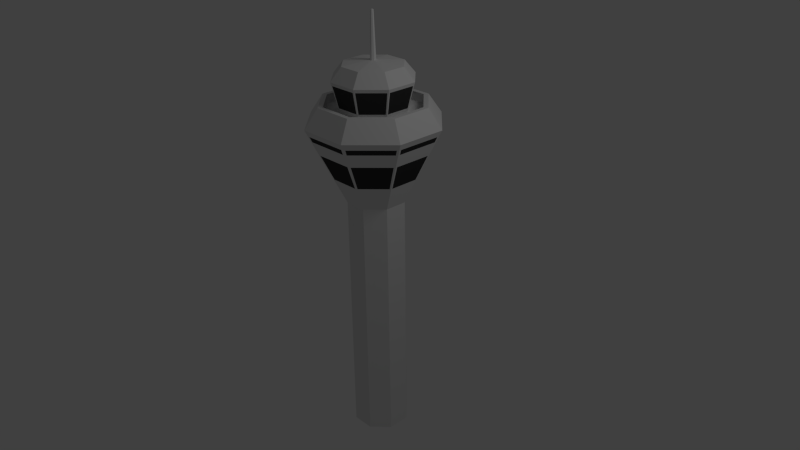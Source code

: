 # Source: Tower.blend  (saved by Blender 2.63.4; exported with 4.5.12 LTS)
import bpy
from mathutils import Matrix  # noqa: F401  (used for matrix-valued properties, if any)

bpy.ops.wm.read_factory_settings(use_empty=True)
scene = bpy.context.scene
scene.name = 'Scene'

# ---- collections
col_collection_1 = bpy.data.collections.new('Collection 1'); scene.collection.children.link(col_collection_1)

# ---- materials (node trees are filled in below, after node groups)
mat_beton = bpy.data.materials.new('Beton')
mat_beton.alpha_threshold = 0.0
mat_beton.use_transparent_shadow = False
mat_beton.preview_render_type = 'SHADERBALL'
mat_beton.roughness = 0.5
mat_beton.specular_intensity = 0.03279
mat_beton.line_color = (0.0, 0.0, 0.0, 1.0)
mat_vitresbas = bpy.data.materials.new('VitresBas')
mat_vitresbas.alpha_threshold = 0.0
mat_vitresbas.use_transparent_shadow = False
mat_vitresbas.diffuse_color = (0.04203, 0.04203, 0.04203, 1.0)
mat_vitresbas.roughness = 0.5
mat_vitresbas.line_color = (0.0, 0.0, 0.0, 1.0)
mat_vitreshaut = bpy.data.materials.new('VitresHaut')
mat_vitreshaut.alpha_threshold = 0.0
mat_vitreshaut.use_transparent_shadow = False
mat_vitreshaut.preview_render_type = 'CUBE'
mat_vitreshaut.diffuse_color = (0.04445, 0.04445, 0.04445, 1.0)
mat_vitreshaut.roughness = 0.5
mat_vitreshaut.line_color = (0.0, 0.0, 0.0, 1.0)

# ---- material node trees

# ---- world
world_world = bpy.data.worlds.new('World'); scene.world = world_world
world_world.color = (0.05088, 0.05088, 0.05088)
world_world.use_sun_shadow = False
world_world.sun_shadow_jitter_overblur = 0.0
world_world.cycles.sampling_method = 'MANUAL'
world_world.cycles.sample_map_resolution = 256

# ---- cameras
cam_camera = bpy.data.cameras.new('Camera')
cam_camera.clip_end = 100.0
cam_camera.lens = 35.0
cam_camera.sensor_width = 32.0
cam_camera.sensor_height = 18.0
cam_camera.ortho_scale = 7.314
cam_camera.dof.focus_distance = 0.0
cam_camera.dof.aperture_fstop = 128.0

# ---- lights
light_lamp = bpy.data.lights.new('Lamp', 'POINT')
light_lamp.transmission_factor = 0.0
light_lamp.cutoff_distance = 30.0
light_lamp.energy = 100.0
light_lamp.shadow_buffer_clip_start = 1.001
light_lamp.shadow_soft_size = 1.0
light_lamp.shadow_maximum_resolution = 0.006
light_lamp.use_absolute_resolution = True
light_lamp.cycles.use_multiple_importance_sampling = False

# ---- meshes
me_cylinder = bpy.data.meshes.new('Cylinder')
me_cylinder.from_pydata([(0.6364, -0.6364, 0.0), (0.6364, -0.6364, 7.9), (-8.39e-08, -0.9, 0.0), (-8.39e-08, -0.9, 7.9), (1.464, -1.464, 10.3), (1.171, -1.171, 10.9), (6.929e-08, -1.656, 10.9), (1.064, -1.064, 10.9), (9.13e-08, -1.505, 10.9), (9.13e-08, -1.505, 10.63), (1.064, -1.064, 10.63), (8.374e-08, -1.009, 10.63), (0.7136, -0.7136, 10.63), (8.98e-08, -1.258, 11.58), (0.8893, -0.8893, 11.58), (8.43e-08, -0.931, 11.98), (0.6583, -0.6583, 11.98), (0.06583, -0.06583, 12.08), (0.05713, -1.869, 9.94), (1.281, -1.362, 9.94), (0.05957, -1.949, 10.11), (0.03373, -0.03373, 13.46), (1.336, -1.42, 10.11), (0.05071, -1.659, 9.503), (1.137, -1.209, 9.503), (5.96e-08, 0.0, 13.48), (0.03894, -1.274, 8.701), (0.8732, -0.9283, 8.701), (0.03229, -0.03433, 13.46), (0.00144, -0.04711, 13.46), (0.06302, -0.067, 12.08), (0.00281, -0.09194, 12.08), (0.6302, -0.67, 11.98), (0.0281, -0.9194, 11.98), (0.8514, -0.9051, 11.58), (0.03797, -1.242, 11.58), (0.6832, -0.7262, 10.63), (0.03046, -0.9966, 10.63), (1.188, -1.188, 9.503), (0.9122, -0.9122, 8.701), (-9.501e-08, -1.68, 9.503), (-8.946e-08, -1.29, 8.701), (1.019, -1.083, 10.63), (0.04544, -1.487, 10.63), (1.019, -1.083, 10.9), (0.04544, -1.487, 10.9), (1.121, -1.192, 10.9), (0.04999, -1.635, 10.9), (1.395, -1.395, 10.11), (-9.919e-08, -1.973, 10.11), (1.401, -1.49, 10.3), (0.06249, -2.044, 10.3), (0.6092, -0.6476, 7.9), (0.02717, -0.8887, 7.9), (-9.805e-08, -1.893, 9.94), (1.338, -1.338, 9.94), (0.02717, -0.8887, 0.0), (0.6092, -0.6476, 0.0), (-0.6364, -0.6364, 0.0), (-0.6364, -0.6364, 7.9), (1.192e-07, -2.07, 10.3), (-1.171, -1.171, 10.9), (-1.064, -1.064, 10.9), (-1.064, -1.064, 10.63), (-0.7136, -0.7136, 10.63), (-0.8893, -0.8893, 11.58), (-0.6583, -0.6583, 11.98), (4.47e-08, -0.0931, 12.08), (-1.281, -1.362, 9.94), (-0.05713, -1.869, 9.94), (-1.336, -1.42, 10.11), (4.284e-08, -0.0477, 13.46), (-0.03373, -0.03373, 13.46), (-0.05957, -1.949, 10.11), (-1.137, -1.209, 9.503), (-0.05071, -1.659, 9.503), (-0.8732, -0.9283, 8.701), (-0.03894, -1.274, 8.701), (-0.00144, -0.04711, 13.46), (-0.03229, -0.03433, 13.46), (-0.00281, -0.09194, 12.08), (-0.06302, -0.067, 12.08), (-0.0281, -0.9194, 11.98), (-0.6302, -0.67, 11.98), (-0.03797, -1.242, 11.58), (-0.8514, -0.9051, 11.58), (-0.03046, -0.9966, 10.63), (-0.6832, -0.7262, 10.63), (-1.188, -1.188, 9.503), (-0.04544, -1.487, 10.63), (-1.019, -1.083, 10.63), (-0.04544, -1.487, 10.9), (-1.019, -1.083, 10.9), (-0.04999, -1.635, 10.9), (-1.121, -1.192, 10.9), (-1.395, -1.395, 10.11), (-0.06249, -2.044, 10.3), (-1.401, -1.49, 10.3), (-0.02717, -0.8887, 7.9), (-0.6092, -0.6476, 7.9), (-1.338, -1.338, 9.94), (-0.6092, -0.6476, 0.0), (-0.02717, -0.8887, 0.0), (-0.9, 0.0, 7.9), (-1.464, -1.464, 10.3), (-2.07, 0.0, 10.3), (-1.505, -3.576e-07, 10.9), (-1.505, -3.576e-07, 10.63), (-1.009, -1.788e-07, 10.63), (-1.258, -1.788e-07, 11.58), (-0.931, -1.788e-07, 11.98), (-0.0931, -7.451e-08, 12.08), (-0.06583, -0.06583, 12.08), (-1.869, -0.05713, 9.94), (-1.362, -1.281, 9.94), (-1.949, -0.05957, 10.11), (-0.0477, -6.519e-08, 13.46), (-1.42, -1.336, 10.11), (-1.659, -0.05071, 9.503), (-1.209, -1.137, 9.503), (-1.274, -0.03894, 8.701), (-0.9283, -0.8732, 8.701), (-0.03433, -0.03229, 13.46), (-0.04711, -0.00144, 13.46), (-0.067, -0.06302, 12.08), (-0.09194, -0.00281, 12.08), (-0.67, -0.6302, 11.98), (-0.9194, -0.0281, 11.98), (-0.9051, -0.8514, 11.58), (-1.242, -0.03797, 11.58), (-0.7262, -0.6832, 10.63), (-0.9966, -0.03046, 10.63), (-0.9122, -0.9122, 8.701), (-1.68, 0.0, 9.503), (-1.083, -1.019, 10.63), (-1.487, -0.04544, 10.63), (-1.083, -1.019, 10.9), (-1.487, -0.04544, 10.9), (-1.192, -1.121, 10.9), (-1.635, -0.04999, 10.9), (-1.49, -1.401, 10.3), (-2.044, -0.06249, 10.3), (-0.6476, -0.6092, 7.9), (-0.8887, -0.02717, 7.9), (-1.893, 0.0, 9.94), (-0.8887, -0.02717, 0.0), (-0.6476, -0.6092, 0.0), (-0.9, -1.49e-07, 0.0), (-1.656, -3.576e-07, 10.9), (-1.171, 1.171, 10.9), (-1.064, 1.064, 10.9), (-1.064, 1.064, 10.63), (-0.7136, 0.7136, 10.63), (-0.8893, 0.8893, 11.58), (-0.6583, 0.6583, 11.98), (-0.06583, 0.06583, 12.08), (-1.362, 1.281, 9.94), (-1.869, 0.05713, 9.94), (-1.42, 1.336, 10.11), (-0.03373, 0.03373, 13.46), (-1.949, 0.05957, 10.11), (-1.209, 1.137, 9.503), (-1.659, 0.05071, 9.503), (-0.9283, 0.8732, 8.701), (-1.274, 0.03894, 8.701), (-0.04711, 0.00144, 13.46), (-0.03433, 0.03229, 13.46), (-0.09194, 0.00281, 12.08), (-0.067, 0.06302, 12.08), (-0.9194, 0.0281, 11.98), (-0.67, 0.6302, 11.98), (-1.242, 0.03797, 11.58), (-0.9051, 0.8514, 11.58), (-0.9966, 0.03046, 10.63), (-0.7262, 0.6832, 10.63), (-1.29, -1.788e-07, 8.701), (-0.9122, 0.9122, 8.701), (-1.487, 0.04544, 10.63), (-1.083, 1.019, 10.63), (-1.487, 0.04544, 10.9), (-1.083, 1.019, 10.9), (-1.635, 0.04999, 10.9), (-1.192, 1.121, 10.9), (-1.973, -1.788e-07, 10.11), (-1.395, 1.395, 10.11), (-2.044, 0.06249, 10.3), (-1.49, 1.401, 10.3), (-0.8887, 0.02717, 7.9), (-0.6476, 0.6092, 7.9), (-1.338, 1.338, 9.94), (-0.6476, 0.6092, 0.0), (-0.8887, 0.02717, 0.0), (-0.6364, 0.6364, 0.0), (-0.6364, 0.6364, 7.9), (-5.96e-08, 0.9, 7.9), (-1.464, 1.464, 10.3), (-2.98e-07, 1.656, 10.9), (-5.364e-07, 1.505, 10.9), (-5.364e-07, 1.505, 10.63), (-2.98e-07, 1.009, 10.63), (-2.384e-07, 0.931, 11.98), (-8.196e-08, 0.0931, 12.08), (-0.05713, 1.869, 9.94), (-1.281, 1.362, 9.94), (-0.05957, 1.949, 10.11), (-6.892e-08, 0.0477, 13.46), (-1.336, 1.42, 10.11), (-0.05071, 1.659, 9.503), (-1.137, 1.209, 9.503), (-0.03894, 1.274, 8.701), (-0.8732, 0.9283, 8.701), (-0.03229, 0.03433, 13.46), (-0.00144, 0.04711, 13.46), (-0.06302, 0.067, 12.08), (-0.00281, 0.09194, 12.08), (-0.6302, 0.67, 11.98), (-0.0281, 0.9194, 11.98), (-0.8514, 0.9051, 11.58), (-0.03797, 1.242, 11.58), (-0.6832, 0.7262, 10.63), (-0.03046, 0.9966, 10.63), (-1.188, 1.188, 9.503), (-5.96e-08, 1.29, 8.701), (-1.019, 1.083, 10.63), (-0.04544, 1.487, 10.63), (-1.019, 1.083, 10.9), (-0.04544, 1.487, 10.9), (-1.121, 1.192, 10.9), (-0.04999, 1.635, 10.9), (-1.788e-07, 1.973, 10.11), (-1.401, 1.49, 10.3), (-0.06249, 2.044, 10.3), (-0.6092, 0.6476, 7.9), (-0.02717, 0.8887, 7.9), (-1.192e-07, 1.893, 9.94), (-0.02717, 0.8887, 0.0), (-0.6092, 0.6476, 0.0), (-2.384e-07, 0.9, 0.0), (0.6364, 0.6364, 0.0), (0.6364, 0.6364, 7.9), (-5.96e-07, 2.07, 10.3), (1.464, 1.464, 10.3), (1.171, 1.171, 10.9), (1.064, 1.064, 10.9), (1.064, 1.064, 10.63), (0.7136, 0.7136, 10.63), (0.8893, 0.8893, 11.58), (-2.98e-07, 1.258, 11.58), (0.6583, 0.6583, 11.98), (0.06583, 0.06583, 12.08), (1.281, 1.362, 9.94), (0.05713, 1.869, 9.94), (1.336, 1.42, 10.11), (0.03373, 0.03373, 13.46), (0.05957, 1.949, 10.11), (1.137, 1.209, 9.503), (0.05071, 1.659, 9.503), (0.8732, 0.9283, 8.701), (0.03894, 1.274, 8.701), (0.00144, 0.04711, 13.46), (0.03229, 0.03433, 13.46), (0.00281, 0.09194, 12.08), (0.06302, 0.067, 12.08), (0.0281, 0.9194, 11.98), (0.6302, 0.67, 11.98), (0.03797, 1.242, 11.58), (0.8514, 0.9051, 11.58), (0.03046, 0.9966, 10.63), (0.6832, 0.7262, 10.63), (-4.768e-07, 1.68, 9.503), (1.188, 1.188, 9.503), (0.9122, 0.9122, 8.701), (0.04544, 1.487, 10.63), (1.019, 1.083, 10.63), (0.04544, 1.487, 10.9), (1.019, 1.083, 10.9), (0.04999, 1.635, 10.9), (1.121, 1.192, 10.9), (1.395, 1.395, 10.11), (0.06249, 2.044, 10.3), (1.401, 1.49, 10.3), (0.02717, 0.8887, 7.9), (0.6092, 0.6476, 7.9), (1.338, 1.338, 9.94), (0.6092, 0.6476, 0.0), (0.02717, 0.8887, 0.0), (0.9, 1.192e-07, 0.0), (0.9, 1.192e-07, 7.9), (2.07, 3.576e-07, 10.3), (1.656, 4.768e-07, 10.9), (1.505, 6.557e-07, 10.9), (1.505, 6.557e-07, 10.63), (1.009, 4.172e-07, 10.63), (0.931, 3.278e-07, 11.98), (0.0931, 9.313e-08, 12.08), (1.869, 0.05713, 9.94), (1.362, 1.281, 9.94), (1.949, 0.05957, 10.11), (0.0477, 7.264e-08, 13.46), (1.42, 1.336, 10.11), (1.659, 0.05071, 9.503), (1.209, 1.137, 9.503), (1.274, 0.03894, 8.701), (0.9283, 0.8732, 8.701), (0.03433, 0.03229, 13.46), (0.04711, 0.00144, 13.46), (0.067, 0.06302, 12.08), (0.09194, 0.00281, 12.08), (0.67, 0.6302, 11.98), (0.9194, 0.0281, 11.98), (0.9051, 0.8514, 11.58), (1.242, 0.03797, 11.58), (0.7262, 0.6832, 10.63), (0.9966, 0.03046, 10.63), (1.68, 3.576e-07, 9.503), (1.29, 1.788e-07, 8.701), (1.083, 1.019, 10.63), (1.487, 0.04544, 10.63), (1.083, 1.019, 10.9), (1.487, 0.04544, 10.9), (1.192, 1.121, 10.9), (1.635, 0.04999, 10.9), (1.973, 3.576e-07, 10.11), (1.49, 1.401, 10.3), (2.044, 0.06249, 10.3), (0.6476, 0.6092, 7.9), (0.8887, 0.02717, 7.9), (1.893, 2.384e-07, 9.94), (0.8887, 0.02717, 0.0), (0.6476, 0.6092, 0.0), (1.258, 4.172e-07, 11.58), (1.362, -1.281, 9.94), (1.869, -0.05713, 9.94), (1.42, -1.336, 10.11), (1.949, -0.05957, 10.11), (1.209, -1.137, 9.503), (1.659, -0.05071, 9.503), (-2.107e-08, -2.107e-08, 0.0), (0.9283, -0.8732, 8.701), (1.274, -0.03894, 8.701), (0.04711, -0.00144, 13.46), (0.03433, -0.03229, 13.46), (0.09194, -0.00281, 12.08), (0.067, -0.06302, 12.08), (0.9194, -0.0281, 11.98), (0.67, -0.6302, 11.98), (1.242, -0.03797, 11.58), (0.9051, -0.8514, 11.58), (0.9966, -0.03046, 10.63), (0.7262, -0.6832, 10.63), (1.487, -0.04544, 10.63), (1.083, -1.019, 10.63), (1.487, -0.04544, 10.9), (1.083, -1.019, 10.9), (1.635, -0.04999, 10.9), (1.192, -1.121, 10.9), (2.044, -0.06249, 10.3), (1.49, -1.401, 10.3), (0.8887, -0.02717, 7.9), (0.6476, -0.6092, 7.9), (0.6476, -0.6092, 0.0), (0.8887, -0.02717, 0.0), (0.8701, -0.8701, 11.48), (8.914e-08, -1.23, 11.48), (0.8329, -0.8855, 11.48), (0.03714, -1.215, 11.48), (-0.8701, -0.8701, 11.48), (-0.03714, -1.215, 11.48), (-0.8329, -0.8855, 11.48), (-1.23, -1.788e-07, 11.48), (-0.8855, -0.8329, 11.48), (-1.215, -0.03714, 11.48), (-0.8701, 0.8701, 11.48), (-1.215, 0.03714, 11.48), (-0.8855, 0.8329, 11.48), (-0.8329, 0.8855, 11.48), (-0.03714, 1.215, 11.48), (0.8701, 0.8701, 11.48), (0.03714, 1.215, 11.48), (0.8329, 0.8855, 11.48), (0.8855, 0.8329, 11.48), (1.215, 0.03714, 11.48), (1.215, -0.03714, 11.48), (0.8855, -0.8329, 11.48), (-2.98e-07, 1.23, 11.48), (1.23, 4.172e-07, 11.48), (-0.7619, 0.7167, 10.82), (-1.046, 0.03196, 10.82), (-1.046, -0.03196, 10.82), (-0.7619, -0.7167, 10.82), (0.7619, -0.7167, 10.82), (1.046, -0.03196, 10.82), (1.046, 0.03196, 10.82), (0.7619, 0.7167, 10.82), (-0.7167, -0.7619, 10.82), (-0.03196, -1.046, 10.82), (0.03196, -1.046, 10.82), (0.7167, -0.7619, 10.82), (0.7167, 0.7619, 10.82), (0.03196, 1.046, 10.82), (-0.03196, 1.046, 10.82), (-0.7167, 0.7619, 10.82), (-0.7487, 0.7487, 10.82), (-1.059, -1.788e-07, 10.82), (-0.7487, -0.7487, 10.82), (8.495e-08, -1.059, 10.82), (0.7487, -0.7487, 10.82), (1.059, 4.172e-07, 10.82), (-2.98e-07, 1.059, 10.82), (0.7487, 0.7487, 10.82)], [], [(56, 53, 3, 2), (50, 4, 5, 46), (22, 48, 4, 50), (46, 5, 7, 44), (44, 7, 10, 42), (42, 10, 12, 36), (364, 362, 14, 34), (34, 14, 16, 32), (32, 16, 17, 30), (30, 17, 21, 28), (23, 24, 19, 18), (40, 23, 18, 54), (18, 19, 22, 20), (54, 18, 20, 49), (26, 27, 24, 23), (41, 26, 23, 40), (53, 52, 27, 26), (3, 53, 26, 41), (31, 30, 28, 29), (33, 32, 30, 31), (52, 1, 39, 27), (27, 39, 38, 24), (35, 34, 32, 33), (13, 35, 33, 15), (365, 364, 34, 35), (363, 365, 35, 13), (43, 42, 36, 37), (9, 43, 37, 11), (45, 44, 42, 43), (8, 45, 43, 9), (19, 55, 48, 22), (47, 46, 44, 45), (6, 47, 45, 8), (20, 22, 50, 51), (51, 50, 46, 47), (57, 52, 53, 56), (24, 38, 55, 19), (0, 1, 52, 57), (101, 99, 59, 58), (80, 67, 71, 78), (74, 75, 69, 68), (88, 74, 68, 100), (68, 69, 73, 70), (100, 68, 70, 95), (76, 77, 75, 74), (99, 98, 77, 76), (81, 80, 78, 79), (83, 82, 80, 81), (85, 84, 82, 83), (65, 85, 83, 66), (368, 367, 84, 85), (366, 368, 85, 65), (90, 89, 86, 87), (63, 90, 87, 64), (92, 91, 89, 90), (62, 92, 90, 63), (94, 93, 91, 92), (61, 94, 92, 62), (70, 73, 96, 97), (97, 96, 93, 94), (102, 98, 99, 101), (118, 119, 114, 113), (133, 118, 113, 144), (113, 114, 117, 115), (120, 121, 119, 118), (143, 142, 121, 120), (125, 124, 122, 123), (111, 125, 123, 116), (127, 126, 124, 125), (110, 127, 125, 111), (129, 128, 126, 127), (109, 129, 127, 110), (371, 370, 128, 129), (369, 371, 129, 109), (135, 134, 130, 131), (107, 135, 131, 108), (137, 136, 134, 135), (106, 137, 135, 107), (139, 138, 136, 137), (115, 117, 140, 141), (141, 140, 138, 139), (146, 142, 143, 145), (161, 162, 157, 156), (156, 157, 160, 158), (189, 156, 158, 184), (163, 164, 162, 161), (188, 187, 164, 163), (168, 167, 165, 166), (155, 168, 166, 159), (170, 169, 167, 168), (154, 170, 168, 155), (172, 171, 169, 170), (153, 172, 170, 154), (374, 373, 171, 172), (372, 374, 172, 153), (178, 177, 173, 174), (151, 178, 174, 152), (180, 179, 177, 178), (150, 180, 178, 151), (182, 181, 179, 180), (149, 182, 180, 150), (158, 160, 185, 186), (186, 185, 181, 182), (191, 187, 188, 190), (207, 208, 203, 202), (202, 203, 206, 204), (234, 202, 204, 229), (209, 210, 208, 207), (233, 232, 210, 209), (194, 233, 209, 222), (214, 213, 211, 212), (201, 214, 212, 205), (216, 215, 213, 214), (200, 216, 214, 201), (218, 217, 215, 216), (376, 375, 217, 218), (224, 223, 219, 220), (198, 224, 220, 199), (226, 225, 223, 224), (197, 226, 224, 198), (228, 227, 225, 226), (196, 228, 226, 197), (204, 206, 230, 231), (231, 230, 227, 228), (236, 232, 233, 235), (192, 193, 232, 236), (284, 282, 239, 238), (255, 256, 251, 250), (270, 255, 250, 283), (250, 251, 254, 252), (283, 250, 252, 278), (257, 258, 256, 255), (271, 257, 255, 270), (282, 281, 258, 257), (239, 282, 257, 271), (262, 261, 259, 260), (249, 262, 260, 253), (264, 263, 261, 262), (248, 264, 262, 249), (266, 265, 263, 264), (246, 266, 264, 248), (379, 378, 265, 266), (377, 379, 266, 246), (273, 272, 267, 268), (244, 273, 268, 245), (275, 274, 272, 273), (243, 275, 273, 244), (277, 276, 274, 275), (242, 277, 275, 243), (252, 254, 279, 280), (278, 252, 280, 241), (280, 279, 276, 277), (241, 280, 277, 242), (285, 281, 282, 284), (328, 326, 287, 286), (300, 301, 296, 295), (314, 300, 295, 327), (295, 296, 299, 297), (327, 295, 297, 322), (302, 303, 301, 300), (315, 302, 300, 314), (326, 325, 303, 302), (287, 326, 302, 315), (307, 306, 304, 305), (294, 307, 305, 298), (309, 308, 306, 307), (293, 309, 307, 294), (311, 310, 308, 309), (381, 380, 310, 311), (317, 316, 312, 313), (291, 317, 313, 292), (319, 318, 316, 317), (290, 319, 317, 291), (321, 320, 318, 319), (289, 321, 319, 290), (297, 299, 323, 324), (322, 297, 324, 288), (324, 323, 320, 321), (288, 324, 321, 289), (329, 325, 326, 328), (335, 336, 332, 331), (331, 332, 334, 333), (338, 339, 336, 335), (359, 358, 339, 338), (343, 342, 340, 341), (345, 344, 342, 343), (347, 346, 344, 345), (383, 382, 346, 347), (351, 350, 348, 349), (353, 352, 350, 351), (355, 354, 352, 353), (333, 334, 356, 357), (357, 356, 354, 355), (361, 358, 359, 360), (71, 29, 28, 21, 25), (0, 57, 56, 2, 337), (67, 31, 29, 71), (15, 33, 31, 67), (49, 20, 51, 60), (60, 51, 47, 6), (96, 60, 6, 93), (73, 49, 60, 96), (93, 6, 8, 91), (91, 8, 9, 89), (89, 9, 11, 86), (367, 363, 13, 84), (84, 13, 15, 82), (82, 15, 67, 80), (72, 79, 78, 71, 25), (2, 102, 101, 58, 337), (132, 76, 74, 88), (59, 99, 76, 132), (112, 81, 79, 72), (66, 83, 81, 112), (98, 3, 41, 77), (77, 41, 40, 75), (69, 54, 49, 73), (95, 70, 97, 104), (104, 97, 94, 61), (75, 40, 54, 69), (2, 3, 98, 102), (145, 143, 103, 147), (140, 104, 61, 138), (117, 95, 104, 140), (138, 61, 62, 136), (136, 62, 63, 134), (134, 63, 64, 130), (370, 366, 65, 128), (128, 65, 66, 126), (126, 66, 112, 124), (124, 112, 72, 122), (116, 123, 122, 72, 25), (58, 146, 145, 147, 337), (144, 113, 115, 183), (175, 120, 118, 133), (103, 143, 120, 175), (142, 59, 132, 121), (121, 132, 88, 119), (114, 100, 95, 117), (148, 139, 137, 106), (183, 115, 141, 105), (105, 141, 139, 148), (119, 88, 100, 114), (58, 59, 142, 146), (190, 188, 193, 192), (185, 105, 148, 181), (160, 183, 105, 185), (181, 148, 106, 179), (179, 106, 107, 177), (177, 107, 108, 173), (373, 369, 109, 171), (171, 109, 110, 169), (169, 110, 111, 167), (167, 111, 116, 165), (159, 166, 165, 116, 25), (147, 191, 190, 192, 337), (221, 161, 156, 189), (176, 163, 161, 221), (193, 188, 163, 176), (187, 103, 175, 164), (164, 175, 133, 162), (157, 144, 183, 160), (184, 158, 186, 195), (195, 186, 182, 149), (162, 133, 144, 157), (147, 103, 187, 191), (235, 233, 194, 237), (230, 195, 149, 227), (206, 184, 195, 230), (227, 149, 150, 225), (225, 150, 151, 223), (223, 151, 152, 219), (375, 372, 153, 217), (217, 153, 154, 215), (215, 154, 155, 213), (213, 155, 159, 211), (205, 212, 211, 159, 25), (192, 236, 235, 237, 337), (269, 207, 202, 234), (222, 209, 207, 269), (232, 193, 176, 210), (210, 176, 221, 208), (247, 218, 216, 200), (384, 376, 218, 247), (203, 189, 184, 206), (229, 204, 231, 240), (240, 231, 228, 196), (208, 221, 189, 203), (279, 240, 196, 276), (254, 229, 240, 279), (276, 196, 197, 274), (274, 197, 198, 272), (272, 198, 199, 267), (378, 384, 247, 265), (265, 247, 200, 263), (263, 200, 201, 261), (261, 201, 205, 259), (253, 260, 259, 205, 25), (237, 285, 284, 238, 337), (281, 194, 222, 258), (258, 222, 269, 256), (251, 234, 229, 254), (256, 269, 234, 251), (237, 194, 281, 285), (323, 241, 242, 320), (299, 278, 241, 323), (320, 242, 243, 318), (318, 243, 244, 316), (316, 244, 245, 312), (380, 377, 246, 310), (310, 246, 248, 308), (308, 248, 249, 306), (306, 249, 253, 304), (298, 305, 304, 253, 25), (238, 329, 328, 286, 337), (325, 239, 271, 303), (303, 271, 270, 301), (330, 311, 309, 293), (385, 381, 311, 330), (296, 283, 278, 299), (301, 270, 283, 296), (238, 239, 325, 329), (360, 359, 1, 0), (356, 288, 289, 354), (334, 322, 288, 356), (354, 289, 290, 352), (352, 290, 291, 350), (350, 291, 292, 348), (382, 385, 330, 346), (346, 330, 293, 344), (344, 293, 294, 342), (342, 294, 298, 340), (21, 341, 340, 298, 25), (286, 361, 360, 0, 337), (38, 335, 331, 55), (55, 331, 333, 48), (39, 338, 335, 38), (1, 359, 338, 39), (17, 343, 341, 21), (16, 345, 343, 17), (358, 287, 315, 339), (339, 315, 314, 336), (14, 347, 345, 16), (362, 383, 347, 14), (10, 351, 349, 12), (7, 353, 351, 10), (332, 327, 322, 334), (5, 355, 353, 7), (48, 333, 357, 4), (4, 357, 355, 5), (336, 314, 327, 332), (286, 287, 358, 361), (397, 406, 362, 364), (396, 397, 364, 365), (405, 396, 365, 363), (394, 395, 367, 368), (404, 394, 368, 366), (388, 389, 370, 371), (403, 388, 371, 369), (386, 387, 373, 374), (402, 386, 374, 372), (400, 401, 375, 376), (398, 399, 378, 379), (409, 398, 379, 377), (392, 393, 380, 381), (390, 391, 382, 383), (395, 405, 363, 367), (389, 404, 366, 370), (387, 403, 369, 373), (401, 402, 372, 375), (408, 400, 376, 384), (399, 408, 384, 378), (393, 409, 377, 380), (407, 392, 381, 385), (391, 407, 385, 382), (406, 390, 383, 362), (87, 86, 395, 394), (131, 130, 389, 388), (108, 131, 388, 403), (86, 11, 405, 395), (11, 37, 396, 405), (199, 220, 400, 408), (130, 64, 404, 389), (313, 312, 393, 392), (64, 87, 394, 404), (245, 268, 398, 409), (220, 219, 401, 400), (268, 267, 399, 398), (348, 292, 407, 391), (292, 313, 392, 407), (173, 108, 403, 387), (219, 152, 402, 401), (36, 12, 406, 397), (174, 173, 387, 386), (267, 199, 408, 399), (349, 348, 391, 390), (12, 349, 390, 406), (152, 174, 386, 402), (37, 36, 397, 396), (312, 245, 409, 393)])
me_cylinder.polygons.foreach_set('material_index', [0, 0, 0, 0, 0, 0, 0, 0, 0, 0, 0, 0, 1, 0, 1, 0, 0, 0, 0, 0, 0, 0, 0, 0, 0, 0, 0, 0, 0, 0, 0, 0, 0, 0, 0, 0, 0, 0, 0, 0, 0, 0, 1, 0, 1, 0, 0, 0, 0, 0, 0, 0, 0, 0, 0, 0, 0, 0, 0, 0, 0, 0, 0, 1, 1, 0, 0, 0, 0, 0, 0, 0, 0, 0, 0, 0, 0, 0, 0, 0, 0, 0, 0, 1, 0, 1, 0, 0, 0, 0, 0, 0, 0, 0, 0, 0, 0, 0, 0, 0, 0, 0, 0, 0, 0, 1, 0, 1, 0, 0, 0, 0, 0, 0, 0, 0, 0, 0, 0, 0, 0, 0, 0, 0, 0, 0, 0, 0, 0, 1, 0, 1, 0, 0, 0, 0, 0, 0, 0, 0, 0, 0, 0, 0, 0, 0, 0, 0, 0, 0, 0, 0, 0, 0, 0, 0, 0, 1, 0, 1, 0, 0, 0, 0, 0, 0, 0, 0, 0, 0, 0, 0, 0, 0, 0, 0, 0, 0, 0, 0, 0, 1, 1, 0, 0, 0, 0, 0, 0, 0, 0, 0, 0, 0, 0, 0, 0, 0, 0, 0, 0, 0, 0, 0, 0, 0, 0, 0, 0, 0, 0, 0, 0, 0, 0, 0, 0, 0, 0, 0, 0, 0, 0, 0, 0, 0, 0, 0, 0, 0, 0, 0, 0, 0, 0, 0, 0, 0, 0, 0, 0, 0, 0, 0, 0, 0, 0, 0, 0, 0, 0, 0, 0, 0, 0, 0, 0, 0, 0, 0, 0, 0, 0, 0, 0, 0, 0, 0, 0, 0, 0, 0, 0, 0, 0, 0, 0, 0, 0, 0, 0, 0, 0, 0, 0, 0, 0, 0, 0, 0, 0, 0, 0, 0, 0, 0, 0, 0, 0, 0, 0, 0, 0, 0, 0, 0, 0, 0, 0, 0, 0, 0, 0, 0, 0, 0, 0, 0, 0, 0, 0, 0, 0, 0, 0, 0, 0, 0, 0, 0, 0, 0, 0, 0, 0, 0, 0, 0, 0, 0, 0, 0, 0, 0, 0, 0, 0, 0, 0, 0, 0, 0, 0, 2, 0, 2, 0, 2, 0, 2, 0, 2, 2, 0, 2, 2, 0, 0, 0, 0, 0, 0, 0, 0, 0, 0, 0, 0, 0, 0, 0, 0, 0, 0, 0, 0, 0, 0, 0, 0, 0, 0, 0, 0, 0, 0, 0, 0, 0, 0])
me_cylinder.materials.append(mat_beton)
me_cylinder.materials.append(mat_vitresbas)
me_cylinder.materials.append(mat_vitreshaut)
me_cylinder.use_remesh_preserve_volume = False
me_cylinder.use_remesh_preserve_attributes = False
me_cylinder.use_mirror_vertex_groups = False
me_cylinder.update()

# ---- objects
ob_cylinder = bpy.data.objects.new('Cylinder', me_cylinder)
ob_lamp = bpy.data.objects.new('Lamp', light_lamp)
ob_camera = bpy.data.objects.new('Camera', cam_camera)

# ---- transforms, parenting, visibility, modifiers, constraints
ob_cylinder.location = (0.0, 0.0, -3.078)
ob_cylinder.rotation_euler = (0.0, -0.0, -0.3927)
ob_cylinder.scale = (0.5, 0.5, 0.5)
ob_cylinder.lineart.crease_threshold = 0.0
ob_lamp.location = (4.076, 1.005, 5.904)
ob_lamp.rotation_euler = (0.6503, 0.05522, 1.866)
ob_lamp.lock_rotations_4d = False
ob_lamp.empty_display_type = 'ARROWS'
ob_lamp.color = (0.0, 0.0, 0.0, 0.0)
ob_lamp.lineart.crease_threshold = 0.0
ob_camera.location = (8.867, -7.8, 6.286)
ob_camera.rotation_euler = (1.109, 0.01082, 0.8149)
ob_camera.lock_rotations_4d = False
ob_camera.empty_display_type = 'ARROWS'
ob_camera.color = (0.0, 0.0, 0.0, 0.0)
ob_camera.display_type = 'WIRE'
ob_camera.lineart.crease_threshold = 0.0

# ---- collection membership
col_collection_1.objects.link(ob_cylinder)
col_collection_1.objects.link(ob_lamp)
col_collection_1.objects.link(ob_camera)

# ---- scene / render settings (as saved in the file)
scene.camera = ob_camera
scene.frame_start = 1; scene.frame_end = 250; scene.frame_set(1)
scene.render.engine = 'BLENDER_EEVEE_NEXT'
scene.render.image_settings.color_mode = 'RGB'
scene.render.image_settings.compression = 90
scene.render.resolution_percentage = 50
scene.render.dither_intensity = 0.0
scene.render.bake_margin = 2
scene.render.bake_bias = 0.0
scene.cycles.use_denoising = False
scene.cycles.samples = 10
scene.cycles.sampling_pattern = 'TABULATED_SOBOL'
scene.cycles.light_sampling_threshold = 0.0
scene.cycles.use_adaptive_sampling = False
scene.cycles.use_light_tree = False
scene.cycles.blur_glossy = 0.0
scene.cycles.volume_bounces = 1
scene.cycles.pixel_filter_type = 'GAUSSIAN'
scene.cycles.sample_clamp_indirect = 0.0
scene.view_settings.view_transform = 'Standard'
bpy.context.view_layer.update()
